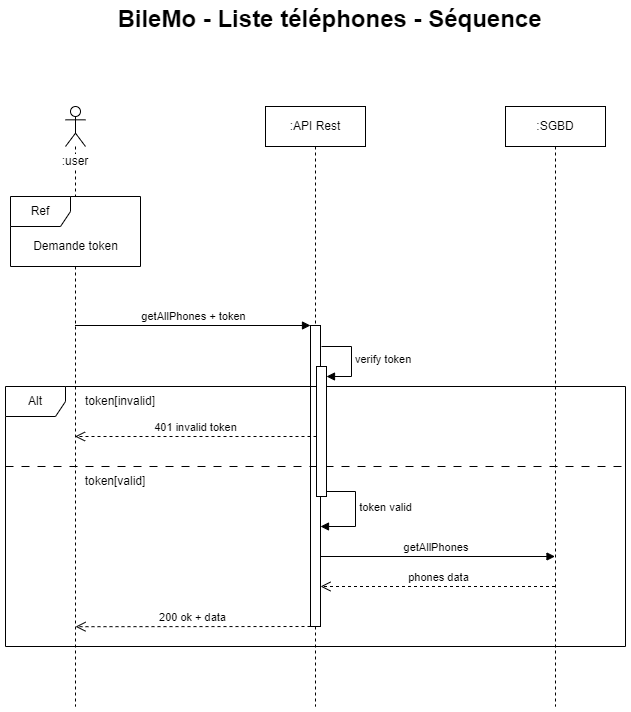

The diagram above was exported from draw.io. Its source (the exported page's mxGraphModel, read from the mxfile embedded in the PNG):
<mxGraphModel dx="938" dy="640" grid="1" gridSize="10" guides="1" tooltips="1" connect="1" arrows="1" fold="1" page="1" pageScale="1" pageWidth="827" pageHeight="1169" math="0" shadow="0">
  <root>
    <mxCell id="0" />
    <mxCell id="1" parent="0" />
    <mxCell id="SE-RaJqr_MMy9Ag59biq-1" value="&lt;font style=&quot;font-size: 24px;&quot;&gt;BileMo - Liste téléphones&amp;nbsp;&lt;/font&gt;&lt;font style=&quot;font-size: 24px;&quot;&gt;- Séquence&lt;/font&gt;" style="text;align=center;fontStyle=1;verticalAlign=middle;spacingLeft=3;spacingRight=3;strokeColor=none;rotatable=0;points=[[0,0.5],[1,0.5]];portConstraint=eastwest;html=1;" parent="1" vertex="1">
      <mxGeometry x="374" y="60" width="80" height="26" as="geometry" />
    </mxCell>
    <mxCell id="dlNDV6nvyeBMv4KNx2ID-3" value=":SGBD" style="shape=umlLifeline;perimeter=lifelinePerimeter;whiteSpace=wrap;html=1;container=1;dropTarget=0;collapsible=0;recursiveResize=0;outlineConnect=0;portConstraint=eastwest;newEdgeStyle={&quot;curved&quot;:0,&quot;rounded&quot;:0};" parent="1" vertex="1">
      <mxGeometry x="590" y="160" width="100" height="600" as="geometry" />
    </mxCell>
    <mxCell id="dlNDV6nvyeBMv4KNx2ID-4" value=":API Rest" style="shape=umlLifeline;perimeter=lifelinePerimeter;whiteSpace=wrap;html=1;container=1;dropTarget=0;collapsible=0;recursiveResize=0;outlineConnect=0;portConstraint=eastwest;newEdgeStyle={&quot;curved&quot;:0,&quot;rounded&quot;:0};" parent="1" vertex="1">
      <mxGeometry x="350" y="160" width="100" height="600" as="geometry" />
    </mxCell>
    <mxCell id="dlNDV6nvyeBMv4KNx2ID-5" value="" style="html=1;points=[[0,0,0,0,5],[0,1,0,0,-5],[1,0,0,0,5],[1,1,0,0,-5]];perimeter=orthogonalPerimeter;outlineConnect=0;targetShapes=umlLifeline;portConstraint=eastwest;newEdgeStyle={&quot;curved&quot;:0,&quot;rounded&quot;:0};" parent="dlNDV6nvyeBMv4KNx2ID-4" vertex="1">
      <mxGeometry x="45" y="219" width="10" height="301" as="geometry" />
    </mxCell>
    <mxCell id="dlNDV6nvyeBMv4KNx2ID-6" value="" style="shape=umlLifeline;perimeter=lifelinePerimeter;whiteSpace=wrap;html=1;container=1;dropTarget=0;collapsible=0;recursiveResize=0;outlineConnect=0;portConstraint=eastwest;newEdgeStyle={&quot;curved&quot;:0,&quot;rounded&quot;:0};participant=umlActor;" parent="1" vertex="1">
      <mxGeometry x="150" y="160" width="20" height="600" as="geometry" />
    </mxCell>
    <mxCell id="dlNDV6nvyeBMv4KNx2ID-7" value=":user" style="text;html=1;strokeColor=none;fillColor=none;align=center;verticalAlign=middle;whiteSpace=wrap;rounded=0;labelBackgroundColor=#FFFFFF;" parent="1" vertex="1">
      <mxGeometry x="130" y="200" width="60" height="30" as="geometry" />
    </mxCell>
    <mxCell id="dlNDV6nvyeBMv4KNx2ID-8" value="getAllPhones + token" style="html=1;verticalAlign=bottom;endArrow=block;curved=0;rounded=0;" parent="1" target="dlNDV6nvyeBMv4KNx2ID-5" edge="1">
      <mxGeometry width="80" relative="1" as="geometry">
        <mxPoint x="159.5" y="379" as="sourcePoint" />
        <mxPoint x="380" y="379" as="targetPoint" />
      </mxGeometry>
    </mxCell>
    <mxCell id="dlNDV6nvyeBMv4KNx2ID-9" value="Alt" style="shape=umlFrame;whiteSpace=wrap;html=1;pointerEvents=0;" parent="1" vertex="1">
      <mxGeometry x="90" y="440" width="620" height="260" as="geometry" />
    </mxCell>
    <mxCell id="dlNDV6nvyeBMv4KNx2ID-10" value="token[invalid]" style="text;html=1;strokeColor=none;fillColor=none;align=center;verticalAlign=middle;whiteSpace=wrap;rounded=0;" parent="1" vertex="1">
      <mxGeometry x="160" y="440" width="90" height="30" as="geometry" />
    </mxCell>
    <mxCell id="dlNDV6nvyeBMv4KNx2ID-11" value="token[valid]" style="text;html=1;strokeColor=none;fillColor=none;align=center;verticalAlign=middle;whiteSpace=wrap;rounded=0;" parent="1" vertex="1">
      <mxGeometry x="160" y="520" width="80" height="30" as="geometry" />
    </mxCell>
    <mxCell id="dlNDV6nvyeBMv4KNx2ID-12" value="401 invalid token" style="html=1;verticalAlign=bottom;endArrow=open;dashed=1;endSize=8;curved=0;rounded=0;" parent="1" edge="1">
      <mxGeometry relative="1" as="geometry">
        <mxPoint x="401" y="490" as="sourcePoint" />
        <mxPoint x="159.5" y="490" as="targetPoint" />
        <mxPoint as="offset" />
      </mxGeometry>
    </mxCell>
    <mxCell id="dlNDV6nvyeBMv4KNx2ID-13" value="" style="line;strokeWidth=1;fillColor=none;align=left;verticalAlign=middle;spacingTop=-1;spacingLeft=3;spacingRight=3;rotatable=0;labelPosition=right;points=[];portConstraint=eastwest;strokeColor=inherit;dashed=1;dashPattern=8 8;" parent="1" vertex="1">
      <mxGeometry x="90" y="516" width="620" height="8" as="geometry" />
    </mxCell>
    <mxCell id="dlNDV6nvyeBMv4KNx2ID-14" value="" style="html=1;points=[[0,0,0,0,5],[0,1,0,0,-5],[1,0,0,0,5],[1,1,0,0,-5]];perimeter=orthogonalPerimeter;outlineConnect=0;targetShapes=umlLifeline;portConstraint=eastwest;newEdgeStyle={&quot;curved&quot;:0,&quot;rounded&quot;:0};" parent="1" vertex="1">
      <mxGeometry x="401" y="420" width="10" height="130" as="geometry" />
    </mxCell>
    <mxCell id="dlNDV6nvyeBMv4KNx2ID-15" value="verify token" style="html=1;align=left;spacingLeft=2;endArrow=block;rounded=0;edgeStyle=orthogonalEdgeStyle;curved=0;rounded=0;" parent="1" target="dlNDV6nvyeBMv4KNx2ID-14" edge="1">
      <mxGeometry relative="1" as="geometry">
        <mxPoint x="406" y="400" as="sourcePoint" />
        <Array as="points">
          <mxPoint x="436" y="430" />
        </Array>
      </mxGeometry>
    </mxCell>
    <mxCell id="dlNDV6nvyeBMv4KNx2ID-16" value="phones data" style="html=1;verticalAlign=bottom;endArrow=open;dashed=1;endSize=8;curved=0;rounded=0;" parent="1" edge="1">
      <mxGeometry relative="1" as="geometry">
        <mxPoint x="639.5" y="640" as="sourcePoint" />
        <mxPoint x="405" y="640" as="targetPoint" />
      </mxGeometry>
    </mxCell>
    <mxCell id="dlNDV6nvyeBMv4KNx2ID-17" value="200 ok + data" style="html=1;verticalAlign=bottom;endArrow=open;dashed=1;endSize=8;curved=0;rounded=0;entryX=0.5;entryY=0.867;entryDx=0;entryDy=0;entryPerimeter=0;" parent="1" source="dlNDV6nvyeBMv4KNx2ID-5" target="dlNDV6nvyeBMv4KNx2ID-6" edge="1">
      <mxGeometry relative="1" as="geometry">
        <mxPoint x="371" y="680" as="sourcePoint" />
        <mxPoint x="170.5" y="680" as="targetPoint" />
      </mxGeometry>
    </mxCell>
    <mxCell id="dlNDV6nvyeBMv4KNx2ID-18" value="Ref" style="shape=umlFrame;whiteSpace=wrap;html=1;pointerEvents=0;fillColor=#FFFFFF;fillStyle=solid;swimlaneFillColor=default;" parent="1" vertex="1">
      <mxGeometry x="95" y="250" width="130" height="70" as="geometry" />
    </mxCell>
    <mxCell id="dlNDV6nvyeBMv4KNx2ID-19" value="Demande token" style="text;html=1;align=center;verticalAlign=middle;resizable=0;points=[];autosize=1;strokeColor=none;fillColor=none;labelBackgroundColor=#FFFFFF;" parent="1" vertex="1">
      <mxGeometry x="105" y="285" width="110" height="30" as="geometry" />
    </mxCell>
    <mxCell id="dlNDV6nvyeBMv4KNx2ID-20" value="token valid" style="html=1;verticalAlign=bottom;endArrow=block;rounded=0;edgeStyle=orthogonalEdgeStyle;exitX=1;exitY=1;exitDx=0;exitDy=-5;exitPerimeter=0;" parent="1" source="dlNDV6nvyeBMv4KNx2ID-14" target="dlNDV6nvyeBMv4KNx2ID-5" edge="1">
      <mxGeometry x="0.0909" y="30" width="80" relative="1" as="geometry">
        <mxPoint x="420" y="560" as="sourcePoint" />
        <mxPoint x="500" y="560" as="targetPoint" />
        <Array as="points">
          <mxPoint x="440" y="545" />
          <mxPoint x="440" y="580" />
        </Array>
        <mxPoint as="offset" />
      </mxGeometry>
    </mxCell>
    <mxCell id="dlNDV6nvyeBMv4KNx2ID-21" value="getAllPhones&amp;nbsp;" style="html=1;verticalAlign=bottom;endArrow=block;curved=0;rounded=0;" parent="1" edge="1">
      <mxGeometry width="80" relative="1" as="geometry">
        <mxPoint x="405" y="610" as="sourcePoint" />
        <mxPoint x="639.5" y="610" as="targetPoint" />
      </mxGeometry>
    </mxCell>
  </root>
</mxGraphModel>